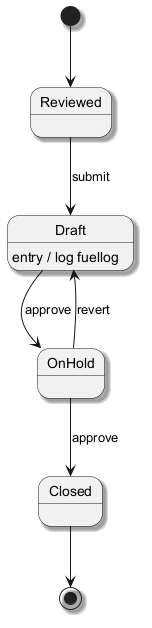

The diagram above was rendered by PlantUML. Its source (embedded in the PNG):
@startuml
skinparam shadowing true
[*] --> Reviewed
Reviewed --> Draft : submit
Draft --> OnHold : approve
Draft : entry / log fuellog
OnHold --> Closed : approve
OnHold --> Draft : revert
Closed --> [*]
@enduml